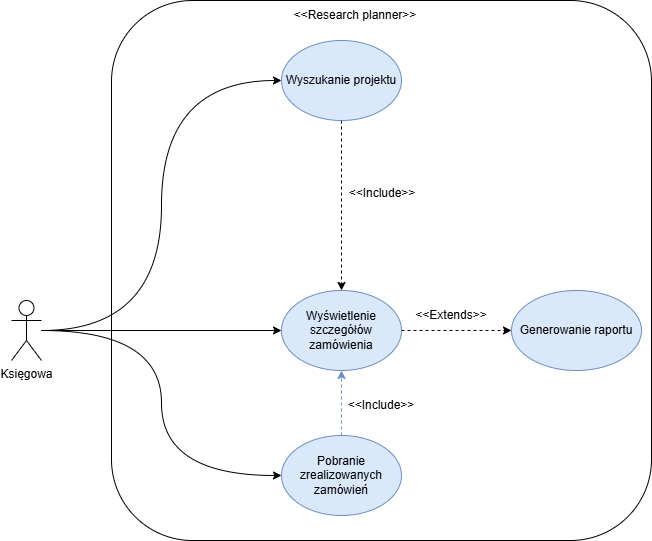

The diagram above was exported from draw.io. Its source (the exported page's mxGraphModel, read from the mxfile embedded in the PNG):
<mxGraphModel dx="1026" dy="556" grid="1" gridSize="10" guides="1" tooltips="1" connect="1" arrows="1" fold="1" page="1" pageScale="1" pageWidth="827" pageHeight="1169" math="0" shadow="0">
  <root>
    <mxCell id="0" />
    <mxCell id="1" parent="0" />
    <mxCell id="wwr1fcOtDMiZfDcNsTaQ-1" value="Księgowa" style="shape=umlActor;verticalLabelPosition=bottom;verticalAlign=top;html=1;outlineConnect=0;" parent="1" vertex="1">
      <mxGeometry x="70" y="370" width="30" height="60" as="geometry" />
    </mxCell>
    <mxCell id="wwr1fcOtDMiZfDcNsTaQ-4" value="" style="rounded=1;whiteSpace=wrap;html=1;align=center;" parent="1" vertex="1">
      <mxGeometry x="170" y="70" width="540" height="540" as="geometry" />
    </mxCell>
    <mxCell id="wwr1fcOtDMiZfDcNsTaQ-7" value="&amp;lt;&amp;lt;Research planner&amp;gt;&amp;gt;" style="text;html=1;whiteSpace=wrap;strokeColor=none;fillColor=none;align=center;verticalAlign=middle;rounded=0;" parent="1" vertex="1">
      <mxGeometry x="344" y="70" width="140" height="30" as="geometry" />
    </mxCell>
    <mxCell id="wwr1fcOtDMiZfDcNsTaQ-22" style="edgeStyle=orthogonalEdgeStyle;rounded=0;orthogonalLoop=1;jettySize=auto;html=1;dashed=1;" parent="1" source="wwr1fcOtDMiZfDcNsTaQ-20" target="wwr1fcOtDMiZfDcNsTaQ-25" edge="1">
      <mxGeometry relative="1" as="geometry">
        <mxPoint x="400" y="240" as="targetPoint" />
      </mxGeometry>
    </mxCell>
    <mxCell id="wwr1fcOtDMiZfDcNsTaQ-20" value="Wyszukanie projektu" style="ellipse;whiteSpace=wrap;html=1;fillColor=#dae8fc;strokeColor=#6c8ebf;" parent="1" vertex="1">
      <mxGeometry x="340" y="110" width="120" height="80" as="geometry" />
    </mxCell>
    <mxCell id="wwr1fcOtDMiZfDcNsTaQ-24" value="&amp;lt;&amp;lt;Include&amp;gt;&amp;gt;" style="text;html=1;whiteSpace=wrap;strokeColor=none;fillColor=none;align=center;verticalAlign=middle;rounded=0;" parent="1" vertex="1">
      <mxGeometry x="401" y="248" width="80" height="30" as="geometry" />
    </mxCell>
    <mxCell id="wwr1fcOtDMiZfDcNsTaQ-33" style="edgeStyle=orthogonalEdgeStyle;rounded=0;orthogonalLoop=1;jettySize=auto;html=1;dashed=1;" parent="1" source="wwr1fcOtDMiZfDcNsTaQ-25" target="wwr1fcOtDMiZfDcNsTaQ-32" edge="1">
      <mxGeometry relative="1" as="geometry" />
    </mxCell>
    <mxCell id="wwr1fcOtDMiZfDcNsTaQ-25" value="&lt;font dir=&quot;auto&quot; style=&quot;vertical-align: inherit;&quot;&gt;&lt;font dir=&quot;auto&quot; style=&quot;vertical-align: inherit;&quot;&gt;&lt;font dir=&quot;auto&quot; style=&quot;vertical-align: inherit;&quot;&gt;&lt;font dir=&quot;auto&quot; style=&quot;vertical-align: inherit;&quot;&gt;Wyświetlenie szczegółów zamówienia&lt;/font&gt;&lt;/font&gt;&lt;/font&gt;&lt;/font&gt;" style="ellipse;whiteSpace=wrap;html=1;fillColor=#dae8fc;strokeColor=#6c8ebf;" parent="1" vertex="1">
      <mxGeometry x="340" y="360" width="120" height="80" as="geometry" />
    </mxCell>
    <mxCell id="wwr1fcOtDMiZfDcNsTaQ-29" style="edgeStyle=orthogonalEdgeStyle;rounded=0;orthogonalLoop=1;jettySize=auto;html=1;" parent="1" source="wwr1fcOtDMiZfDcNsTaQ-1" target="wwr1fcOtDMiZfDcNsTaQ-25" edge="1">
      <mxGeometry relative="1" as="geometry" />
    </mxCell>
    <mxCell id="wwr1fcOtDMiZfDcNsTaQ-32" value="&lt;font dir=&quot;auto&quot; style=&quot;vertical-align: inherit;&quot;&gt;&lt;font dir=&quot;auto&quot; style=&quot;vertical-align: inherit;&quot;&gt;Generowanie raportu&lt;/font&gt;&lt;/font&gt;" style="ellipse;whiteSpace=wrap;html=1;fillColor=#dae8fc;strokeColor=#6c8ebf;" parent="1" vertex="1">
      <mxGeometry x="570" y="360" width="130" height="80" as="geometry" />
    </mxCell>
    <mxCell id="wwr1fcOtDMiZfDcNsTaQ-34" value="&amp;lt;&amp;lt;Extends&amp;gt;&amp;gt;" style="text;html=1;whiteSpace=wrap;strokeColor=none;fillColor=none;align=center;verticalAlign=middle;rounded=0;" parent="1" vertex="1">
      <mxGeometry x="470" y="370" width="80" height="30" as="geometry" />
    </mxCell>
    <mxCell id="wwr1fcOtDMiZfDcNsTaQ-39" style="edgeStyle=orthogonalEdgeStyle;rounded=0;orthogonalLoop=1;jettySize=auto;html=1;entryX=0.5;entryY=1;entryDx=0;entryDy=0;fillColor=#dae8fc;strokeColor=#6c8ebf;dashed=1;" parent="1" source="wwr1fcOtDMiZfDcNsTaQ-38" target="wwr1fcOtDMiZfDcNsTaQ-25" edge="1">
      <mxGeometry relative="1" as="geometry" />
    </mxCell>
    <mxCell id="wwr1fcOtDMiZfDcNsTaQ-38" value="&lt;font dir=&quot;auto&quot; style=&quot;vertical-align: inherit;&quot;&gt;&lt;font dir=&quot;auto&quot; style=&quot;vertical-align: inherit;&quot;&gt;&lt;font dir=&quot;auto&quot; style=&quot;vertical-align: inherit;&quot;&gt;&lt;font dir=&quot;auto&quot; style=&quot;vertical-align: inherit;&quot;&gt;Pobranie zrealizowanych zamówień&lt;/font&gt;&lt;/font&gt;&lt;/font&gt;&lt;/font&gt;" style="ellipse;whiteSpace=wrap;html=1;fillColor=#dae8fc;strokeColor=#6c8ebf;" parent="1" vertex="1">
      <mxGeometry x="340" y="505" width="120" height="80" as="geometry" />
    </mxCell>
    <mxCell id="wwr1fcOtDMiZfDcNsTaQ-40" value="&amp;lt;&amp;lt;Include&amp;gt;&amp;gt;" style="text;html=1;whiteSpace=wrap;strokeColor=none;fillColor=none;align=center;verticalAlign=middle;rounded=0;" parent="1" vertex="1">
      <mxGeometry x="400" y="460" width="80" height="30" as="geometry" />
    </mxCell>
    <mxCell id="wwr1fcOtDMiZfDcNsTaQ-43" style="edgeStyle=orthogonalEdgeStyle;rounded=0;orthogonalLoop=1;jettySize=auto;html=1;entryX=0;entryY=0.5;entryDx=0;entryDy=0;curved=1;" parent="1" source="wwr1fcOtDMiZfDcNsTaQ-1" target="wwr1fcOtDMiZfDcNsTaQ-20" edge="1">
      <mxGeometry relative="1" as="geometry" />
    </mxCell>
    <mxCell id="wwr1fcOtDMiZfDcNsTaQ-45" style="edgeStyle=orthogonalEdgeStyle;rounded=0;orthogonalLoop=1;jettySize=auto;html=1;entryX=0;entryY=0.5;entryDx=0;entryDy=0;curved=1;" parent="1" source="wwr1fcOtDMiZfDcNsTaQ-1" target="wwr1fcOtDMiZfDcNsTaQ-38" edge="1">
      <mxGeometry relative="1" as="geometry" />
    </mxCell>
  </root>
</mxGraphModel>